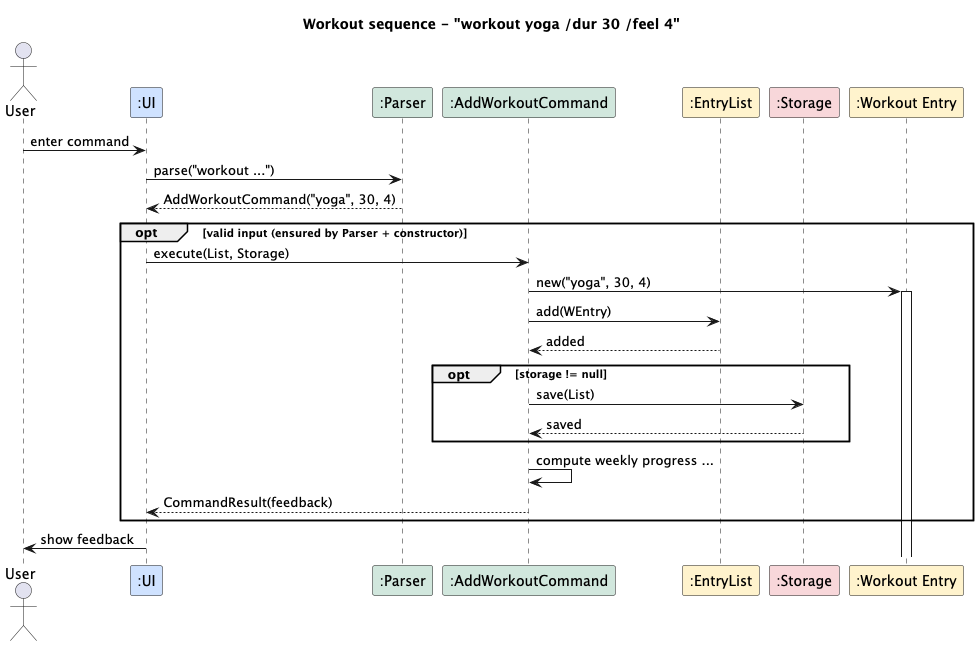

The diagram above was rendered by PlantUML. Its source (embedded in the PNG):
@startuml
title Workout sequence - "workout yoga /dur 30 /feel 4"
skinparam backgroundColor #FFFFFF
skinparam shadowing false
skinparam ParticipantBorderRadius 0

' Color legend:
' UI = #CFE2FF (blue) | Command logic = #D1E7DD (green)
' Model = #FFF3CD (yellow) | Storage = #F8D7DA (red)

actor User
participant ":UI" as UI                      #CFE2FF
participant ":Parser" as Parser                          #D1E7DD
participant ":AddWorkoutCommand" as Cmd        #D1E7DD
participant ":EntryList" as List               #FFF3CD
participant ":Storage" as Storage                    #F8D7DA
participant ":Workout Entry" as WEntry       #FFF3CD

User -> UI : enter command
UI -> Parser : parse("workout ...")
Parser --> UI : AddWorkoutCommand("yoga", 30, 4)

opt valid input (ensured by Parser + constructor)
  UI -> Cmd : execute(List, Storage)
  Cmd -> WEntry ++ : new("yoga", 30, 4)
  Cmd -> List : add(WEntry)
  List --> Cmd : added

  opt storage != null
    Cmd -> Storage : save(List)
    Storage --> Cmd : saved
  end

  Cmd -> Cmd : compute weekly progress ...
  Cmd --> UI : CommandResult(feedback)
end

UI -> User : show feedback
@enduml